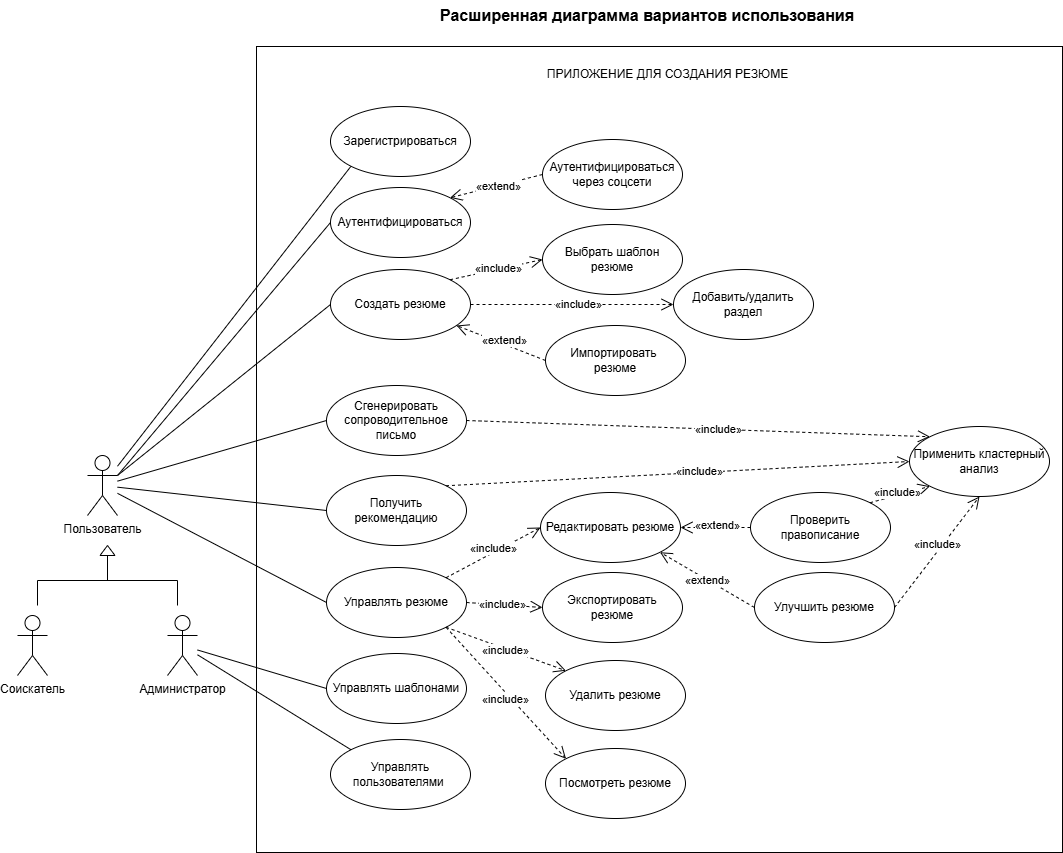

The diagram above was exported from draw.io. Its source (the exported page's mxGraphModel, read from the mxfile embedded in the PNG):
<mxGraphModel dx="1639" dy="891" grid="0" gridSize="10" guides="1" tooltips="1" connect="1" arrows="1" fold="1" page="0" pageScale="1" pageWidth="850" pageHeight="1100" math="0" shadow="0">
  <root>
    <mxCell id="0" />
    <mxCell id="1" parent="0" />
    <mxCell id="ESJTwHm4wB4sybkcTj6N-1" parent="1" style="shape=umlActor;verticalLabelPosition=bottom;verticalAlign=top;html=1;outlineConnect=0;fontFamily=Helvetica;labelBackgroundColor=none;" value="Соискатель" vertex="1">
      <mxGeometry height="60" width="30" x="31" y="653" as="geometry" />
    </mxCell>
    <mxCell id="ESJTwHm4wB4sybkcTj6N-2" parent="1" style="shape=umlActor;verticalLabelPosition=bottom;verticalAlign=top;html=1;outlineConnect=0;fontFamily=Helvetica;labelBackgroundColor=none;" value="Администратор" vertex="1">
      <mxGeometry height="60" width="30" x="181" y="653" as="geometry" />
    </mxCell>
    <mxCell id="ESJTwHm4wB4sybkcTj6N-3" parent="1" style="shape=umlActor;verticalLabelPosition=bottom;verticalAlign=top;html=1;outlineConnect=0;fontFamily=Helvetica;labelBackgroundColor=none;" value="Пользователь" vertex="1">
      <mxGeometry height="60" width="30" x="101" y="493" as="geometry" />
    </mxCell>
    <mxCell id="ESJTwHm4wB4sybkcTj6N-6" parent="1" style="whiteSpace=wrap;html=1;aspect=fixed;fontFamily=Helvetica;labelBackgroundColor=none;" value="" vertex="1">
      <mxGeometry height="806" width="806" x="270" y="84" as="geometry" />
    </mxCell>
    <mxCell id="ESJTwHm4wB4sybkcTj6N-11" edge="1" parent="1" source="ESJTwHm4wB4sybkcTj6N-3" style="endArrow=none;html=1;rounded=0;entryX=0;entryY=1;entryDx=0;entryDy=0;fontFamily=Helvetica;labelBackgroundColor=none;fontColor=default;" target="ESJTwHm4wB4sybkcTj6N-26" value="">
      <mxGeometry height="50" relative="1" width="50" as="geometry">
        <mxPoint x="181" y="304" as="sourcePoint" />
        <mxPoint x="280.99999999999704" y="219" as="targetPoint" />
      </mxGeometry>
    </mxCell>
    <mxCell id="ESJTwHm4wB4sybkcTj6N-12" edge="1" parent="1" source="ESJTwHm4wB4sybkcTj6N-3" style="endArrow=none;html=1;rounded=0;exitX=1;exitY=0.3333333333333333;exitDx=0;exitDy=0;exitPerimeter=0;fontFamily=Helvetica;entryX=0;entryY=0.5;entryDx=0;entryDy=0;labelBackgroundColor=none;fontColor=default;" target="ESJTwHm4wB4sybkcTj6N-27" value="">
      <mxGeometry height="50" relative="1" width="50" as="geometry">
        <mxPoint x="201" y="354" as="sourcePoint" />
        <mxPoint x="321" y="294" as="targetPoint" />
      </mxGeometry>
    </mxCell>
    <mxCell id="ESJTwHm4wB4sybkcTj6N-23" parent="1" style="strokeWidth=1;html=1;shape=mxgraph.flowchart.annotation_2;align=left;labelPosition=right;pointerEvents=1;direction=south;fontFamily=Helvetica;labelBackgroundColor=none;" value="" vertex="1">
      <mxGeometry height="50" width="140" x="51" y="593" as="geometry" />
    </mxCell>
    <mxCell id="ESJTwHm4wB4sybkcTj6N-24" parent="1" style="verticalLabelPosition=bottom;verticalAlign=top;html=1;shape=mxgraph.basic.acute_triangle;dx=0.5;fontFamily=Helvetica;labelBackgroundColor=none;" value="" vertex="1">
      <mxGeometry height="10" width="15" x="113.5" y="583" as="geometry" />
    </mxCell>
    <mxCell id="ESJTwHm4wB4sybkcTj6N-25" edge="1" parent="1" source="ESJTwHm4wB4sybkcTj6N-29" style="endArrow=open;endSize=10;dashed=1;html=1;rounded=0;exitX=0;exitY=0.5;exitDx=0;exitDy=0;endFill=0;entryX=1;entryY=0;entryDx=0;entryDy=0;labelBackgroundColor=none;fontColor=default;" target="ESJTwHm4wB4sybkcTj6N-27" value="">
      <mxGeometry relative="1" width="160" as="geometry">
        <mxPoint x="561.0000000000002" y="239" as="sourcePoint" />
        <mxPoint x="451.6990083071378" y="272.25810154929957" as="targetPoint" />
      </mxGeometry>
    </mxCell>
    <mxCell id="tytvDmXFh3cX61ePberM-18" connectable="0" parent="ESJTwHm4wB4sybkcTj6N-25" style="edgeLabel;html=1;align=center;verticalAlign=middle;resizable=0;points=[];" value="«extend»" vertex="1">
      <mxGeometry relative="1" x="-0.0449" as="geometry">
        <mxPoint as="offset" />
      </mxGeometry>
    </mxCell>
    <mxCell id="ESJTwHm4wB4sybkcTj6N-26" parent="1" style="ellipse;whiteSpace=wrap;html=1;labelBackgroundColor=none;" value="Зарегистрироваться" vertex="1">
      <mxGeometry height="70" width="140" x="344" y="144" as="geometry" />
    </mxCell>
    <mxCell id="ESJTwHm4wB4sybkcTj6N-27" parent="1" style="ellipse;whiteSpace=wrap;html=1;labelBackgroundColor=none;" value="Аутентифицироваться" vertex="1">
      <mxGeometry height="70" width="140" x="344" y="225" as="geometry" />
    </mxCell>
    <mxCell id="ESJTwHm4wB4sybkcTj6N-28" parent="1" style="ellipse;whiteSpace=wrap;html=1;labelBackgroundColor=none;" value="Управлять пользователями&amp;nbsp;" vertex="1">
      <mxGeometry height="70" width="140" x="344" y="777" as="geometry" />
    </mxCell>
    <mxCell id="ESJTwHm4wB4sybkcTj6N-29" parent="1" style="ellipse;whiteSpace=wrap;html=1;labelBackgroundColor=none;" value="Аутентифицироваться через соцсети" vertex="1">
      <mxGeometry height="70" width="140" x="556" y="177" as="geometry" />
    </mxCell>
    <mxCell id="ESJTwHm4wB4sybkcTj6N-35" parent="1" style="ellipse;whiteSpace=wrap;html=1;labelBackgroundColor=none;" value="Управлять шаблонами" vertex="1">
      <mxGeometry height="70" width="140" x="340" y="691" as="geometry" />
    </mxCell>
    <mxCell id="ESJTwHm4wB4sybkcTj6N-36" parent="1" style="ellipse;whiteSpace=wrap;html=1;labelBackgroundColor=none;" value="Создать резюме" vertex="1">
      <mxGeometry height="70" width="140" x="344" y="307" as="geometry" />
    </mxCell>
    <mxCell id="ESJTwHm4wB4sybkcTj6N-37" parent="1" style="ellipse;whiteSpace=wrap;html=1;labelBackgroundColor=none;" value="Редактировать резюме" vertex="1">
      <mxGeometry height="70" width="140" x="554" y="530" as="geometry" />
    </mxCell>
    <mxCell id="ESJTwHm4wB4sybkcTj6N-38" parent="1" style="ellipse;whiteSpace=wrap;html=1;labelBackgroundColor=none;" value="Управлять резюме" vertex="1">
      <mxGeometry height="70" width="140" x="340" y="605" as="geometry" />
    </mxCell>
    <mxCell id="ESJTwHm4wB4sybkcTj6N-39" parent="1" style="ellipse;whiteSpace=wrap;html=1;labelBackgroundColor=none;" value="Посмотреть резюме" vertex="1">
      <mxGeometry height="70" width="140" x="559" y="786" as="geometry" />
    </mxCell>
    <mxCell id="ESJTwHm4wB4sybkcTj6N-40" parent="1" style="ellipse;whiteSpace=wrap;html=1;labelBackgroundColor=none;" value="Улучшить резюме" vertex="1">
      <mxGeometry height="70" width="140" x="768" y="610" as="geometry" />
    </mxCell>
    <mxCell id="ESJTwHm4wB4sybkcTj6N-41" parent="1" style="ellipse;whiteSpace=wrap;html=1;labelBackgroundColor=none;" value="Выбрать шаблон резюме" vertex="1">
      <mxGeometry height="70" width="140" x="556" y="262" as="geometry" />
    </mxCell>
    <mxCell id="ESJTwHm4wB4sybkcTj6N-44" parent="1" style="ellipse;whiteSpace=wrap;html=1;labelBackgroundColor=none;" value="Сгенерировать сопроводительное письмо" vertex="1">
      <mxGeometry height="70" width="140" x="340" y="423" as="geometry" />
    </mxCell>
    <mxCell id="ESJTwHm4wB4sybkcTj6N-45" parent="1" style="ellipse;whiteSpace=wrap;html=1;labelBackgroundColor=none;" value="Импортировать&amp;nbsp;&lt;div&gt;резюме&lt;/div&gt;" vertex="1">
      <mxGeometry height="70" width="140" x="559" y="363" as="geometry" />
    </mxCell>
    <mxCell id="ESJTwHm4wB4sybkcTj6N-48" parent="1" style="ellipse;whiteSpace=wrap;html=1;labelBackgroundColor=none;" value="Экспортировать&lt;div&gt;резюме&lt;/div&gt;" vertex="1">
      <mxGeometry height="70" width="140" x="556" y="610" as="geometry" />
    </mxCell>
    <mxCell id="ESJTwHm4wB4sybkcTj6N-49" edge="1" parent="1" source="ESJTwHm4wB4sybkcTj6N-3" style="endArrow=none;html=1;rounded=0;exitX=1;exitY=0.3333333333333333;exitDx=0;exitDy=0;exitPerimeter=0;entryX=0;entryY=0.5;entryDx=0;entryDy=0;labelBackgroundColor=none;fontColor=default;" target="ESJTwHm4wB4sybkcTj6N-36" value="">
      <mxGeometry height="50" relative="1" width="50" as="geometry">
        <mxPoint x="221" y="434" as="sourcePoint" />
        <mxPoint x="271" y="384" as="targetPoint" />
      </mxGeometry>
    </mxCell>
    <mxCell id="q5e2-3KxU-Om2HmiLcAK-1" edge="1" parent="1" source="ESJTwHm4wB4sybkcTj6N-3" style="endArrow=none;html=1;rounded=0;entryX=0;entryY=0.5;entryDx=0;entryDy=0;labelBackgroundColor=none;fontColor=default;" target="ESJTwHm4wB4sybkcTj6N-38" value="">
      <mxGeometry height="50" relative="1" width="50" as="geometry">
        <mxPoint x="211" y="514" as="sourcePoint" />
        <mxPoint x="261" y="464" as="targetPoint" />
      </mxGeometry>
    </mxCell>
    <mxCell id="q5e2-3KxU-Om2HmiLcAK-2" edge="1" parent="1" source="ESJTwHm4wB4sybkcTj6N-45" style="endArrow=open;endSize=10;dashed=1;html=1;rounded=0;exitX=0;exitY=0.5;exitDx=0;exitDy=0;endFill=0;entryX=0.9;entryY=0.8;entryDx=0;entryDy=0;labelBackgroundColor=none;fontColor=default;entryPerimeter=0;" target="ESJTwHm4wB4sybkcTj6N-36" value="">
      <mxGeometry relative="1" width="160" x="0.0051" as="geometry">
        <mxPoint as="offset" />
        <mxPoint x="797" y="184.25" as="sourcePoint" />
        <mxPoint x="705" y="224.25" as="targetPoint" />
      </mxGeometry>
    </mxCell>
    <mxCell id="tytvDmXFh3cX61ePberM-14" connectable="0" parent="q5e2-3KxU-Om2HmiLcAK-2" style="edgeLabel;html=1;align=center;verticalAlign=middle;resizable=0;points=[];" value="«extend»" vertex="1">
      <mxGeometry relative="1" x="-0.0351" y="-3" as="geometry">
        <mxPoint y="-1" as="offset" />
      </mxGeometry>
    </mxCell>
    <mxCell id="q5e2-3KxU-Om2HmiLcAK-5" edge="1" parent="1" source="ESJTwHm4wB4sybkcTj6N-40" style="endArrow=open;endSize=10;dashed=1;html=1;rounded=0;exitX=0;exitY=0.5;exitDx=0;exitDy=0;endFill=0;entryX=1;entryY=1;entryDx=0;entryDy=0;labelBackgroundColor=none;fontColor=default;" target="ESJTwHm4wB4sybkcTj6N-37" value="">
      <mxGeometry relative="1" width="160" x="-0.0263" y="-5" as="geometry">
        <mxPoint as="offset" />
        <mxPoint x="562.5" y="484.25" as="sourcePoint" />
        <mxPoint x="470.5" y="524.25" as="targetPoint" />
      </mxGeometry>
    </mxCell>
    <mxCell id="tytvDmXFh3cX61ePberM-16" connectable="0" parent="q5e2-3KxU-Om2HmiLcAK-5" style="edgeLabel;html=1;align=center;verticalAlign=middle;resizable=0;points=[];" value="«extend»" vertex="1">
      <mxGeometry relative="1" as="geometry">
        <mxPoint as="offset" />
      </mxGeometry>
    </mxCell>
    <mxCell id="q5e2-3KxU-Om2HmiLcAK-9" edge="1" parent="1" source="ESJTwHm4wB4sybkcTj6N-36" style="endArrow=open;endSize=10;dashed=1;html=1;rounded=0;exitX=1;exitY=0;exitDx=0;exitDy=0;endFill=0;entryX=0;entryY=0.5;entryDx=0;entryDy=0;labelBackgroundColor=none;fontColor=default;" target="ESJTwHm4wB4sybkcTj6N-41" value="">
      <mxGeometry relative="1" width="160" x="-0.0021" as="geometry">
        <mxPoint as="offset" />
        <mxPoint x="891" y="314" as="sourcePoint" />
        <mxPoint x="821" y="264" as="targetPoint" />
      </mxGeometry>
    </mxCell>
    <mxCell id="tytvDmXFh3cX61ePberM-11" connectable="0" parent="q5e2-3KxU-Om2HmiLcAK-9" style="edgeLabel;html=1;align=center;verticalAlign=middle;resizable=0;points=[];" value="«include»" vertex="1">
      <mxGeometry relative="1" x="0.0311" y="1" as="geometry">
        <mxPoint as="offset" />
      </mxGeometry>
    </mxCell>
    <mxCell id="q5e2-3KxU-Om2HmiLcAK-12" parent="1" style="ellipse;whiteSpace=wrap;html=1;labelBackgroundColor=none;" value="Проверить правописание" vertex="1">
      <mxGeometry height="70" width="140" x="764.0000000000001" y="530" as="geometry" />
    </mxCell>
    <mxCell id="q5e2-3KxU-Om2HmiLcAK-13" edge="1" parent="1" source="q5e2-3KxU-Om2HmiLcAK-12" style="endArrow=open;endSize=10;dashed=1;html=1;rounded=0;exitX=0;exitY=0.5;exitDx=0;exitDy=0;endFill=0;entryX=1;entryY=0.5;entryDx=0;entryDy=0;labelBackgroundColor=none;fontColor=default;" target="ESJTwHm4wB4sybkcTj6N-37" value="">
      <mxGeometry relative="1" width="160" x="-0.0201" y="-5" as="geometry">
        <mxPoint as="offset" />
        <mxPoint x="697.6800000000001" y="402.46" as="sourcePoint" />
        <mxPoint x="661.1800000000001" y="352.21" as="targetPoint" />
      </mxGeometry>
    </mxCell>
    <mxCell id="tytvDmXFh3cX61ePberM-15" connectable="0" parent="q5e2-3KxU-Om2HmiLcAK-13" style="edgeLabel;html=1;align=center;verticalAlign=middle;resizable=0;points=[];" value="«extend»" vertex="1">
      <mxGeometry relative="1" x="-0.0225" y="-3" as="geometry">
        <mxPoint as="offset" />
      </mxGeometry>
    </mxCell>
    <mxCell id="q5e2-3KxU-Om2HmiLcAK-16" edge="1" parent="1" source="ESJTwHm4wB4sybkcTj6N-3" style="endArrow=none;html=1;rounded=0;entryX=0;entryY=0.5;entryDx=0;entryDy=0;labelBackgroundColor=none;fontColor=default;" target="ESJTwHm4wB4sybkcTj6N-44" value="">
      <mxGeometry height="50" relative="1" width="50" as="geometry">
        <mxPoint x="301" y="654" as="sourcePoint" />
        <mxPoint x="351" y="604" as="targetPoint" />
      </mxGeometry>
    </mxCell>
    <mxCell id="q5e2-3KxU-Om2HmiLcAK-21" parent="1" style="ellipse;whiteSpace=wrap;html=1;labelBackgroundColor=none;" value="Добавить/удалить раздел" vertex="1">
      <mxGeometry height="70" width="140" x="687.0000000000001" y="307" as="geometry" />
    </mxCell>
    <mxCell id="q5e2-3KxU-Om2HmiLcAK-24" edge="1" parent="1" source="ESJTwHm4wB4sybkcTj6N-38" style="endArrow=open;endSize=10;dashed=1;html=1;rounded=0;exitX=1;exitY=1;exitDx=0;exitDy=0;endFill=0;entryX=0;entryY=0;entryDx=0;entryDy=0;labelBackgroundColor=none;fontColor=default;" target="ESJTwHm4wB4sybkcTj6N-39" value="">
      <mxGeometry relative="1" width="160" x="-0.0048" as="geometry">
        <mxPoint as="offset" />
        <mxPoint x="315.9999999999993" y="449" as="sourcePoint" />
        <mxPoint x="596.0000000000041" y="449" as="targetPoint" />
      </mxGeometry>
    </mxCell>
    <mxCell id="tytvDmXFh3cX61ePberM-13" connectable="0" parent="q5e2-3KxU-Om2HmiLcAK-24" style="edgeLabel;html=1;align=center;verticalAlign=middle;resizable=0;points=[];" value="«include»" vertex="1">
      <mxGeometry relative="1" x="0.1187" y="-2" as="geometry">
        <mxPoint x="-7" y="-3" as="offset" />
      </mxGeometry>
    </mxCell>
    <mxCell id="tytvDmXFh3cX61ePberM-1" edge="1" parent="1" source="ESJTwHm4wB4sybkcTj6N-2" style="endArrow=none;html=1;rounded=0;entryX=0;entryY=0;entryDx=0;entryDy=0;labelBackgroundColor=none;fontColor=default;" target="ESJTwHm4wB4sybkcTj6N-28" value="">
      <mxGeometry height="50" relative="1" width="50" as="geometry">
        <mxPoint x="241" y="604" as="sourcePoint" />
        <mxPoint x="291" y="554" as="targetPoint" />
      </mxGeometry>
    </mxCell>
    <mxCell id="tytvDmXFh3cX61ePberM-3" parent="1" style="text;html=1;align=center;verticalAlign=middle;whiteSpace=wrap;rounded=0;fontSize=12;labelBackgroundColor=none;" value="ПРИЛОЖЕНИЕ ДЛЯ СОЗДАНИЯ РЕЗЮМЕ" vertex="1">
      <mxGeometry height="30" width="395" x="484" y="97" as="geometry" />
    </mxCell>
    <mxCell id="tytvDmXFh3cX61ePberM-4" edge="1" parent="1" source="ESJTwHm4wB4sybkcTj6N-2" style="endArrow=none;html=1;rounded=0;entryX=0;entryY=0.5;entryDx=0;entryDy=0;labelBackgroundColor=none;fontColor=default;" target="ESJTwHm4wB4sybkcTj6N-35" value="">
      <mxGeometry height="50" relative="1" width="50" as="geometry">
        <mxPoint x="294" y="618" as="sourcePoint" />
        <mxPoint x="344" y="568" as="targetPoint" />
      </mxGeometry>
    </mxCell>
    <mxCell id="tytvDmXFh3cX61ePberM-7" parent="1" style="ellipse;whiteSpace=wrap;html=1;labelBackgroundColor=none;" value="Получить рекомендацию" vertex="1">
      <mxGeometry height="70" width="140" x="340" y="513" as="geometry" />
    </mxCell>
    <mxCell id="tytvDmXFh3cX61ePberM-8" edge="1" parent="1" source="ESJTwHm4wB4sybkcTj6N-3" style="endArrow=none;html=1;rounded=0;entryX=0;entryY=0.5;entryDx=0;entryDy=0;labelBackgroundColor=none;fontColor=default;" target="tytvDmXFh3cX61ePberM-7" value="">
      <mxGeometry height="50" relative="1" width="50" as="geometry">
        <mxPoint x="237" y="571" as="sourcePoint" />
        <mxPoint x="287" y="521" as="targetPoint" />
      </mxGeometry>
    </mxCell>
    <mxCell id="tZbm4FI6oECS2xRLJoNj-1" parent="1" style="ellipse;whiteSpace=wrap;html=1;labelBackgroundColor=none;" value="Применить кластерный анализ" vertex="1">
      <mxGeometry height="70" width="140" x="923" y="464" as="geometry" />
    </mxCell>
    <mxCell id="tZbm4FI6oECS2xRLJoNj-2" edge="1" parent="1" source="ESJTwHm4wB4sybkcTj6N-40" style="endArrow=open;endSize=10;dashed=1;html=1;rounded=0;exitX=1;exitY=0.5;exitDx=0;exitDy=0;endFill=0;labelBackgroundColor=none;fontColor=default;entryX=0.5;entryY=1;entryDx=0;entryDy=0;" target="tZbm4FI6oECS2xRLJoNj-1" value="">
      <mxGeometry relative="1" width="160" x="-0.0048" as="geometry">
        <mxPoint as="offset" />
        <mxPoint x="606.26" y="504.37" as="sourcePoint" />
        <mxPoint x="696.26" y="524.37" as="targetPoint" />
      </mxGeometry>
    </mxCell>
    <mxCell id="tZbm4FI6oECS2xRLJoNj-3" connectable="0" parent="tZbm4FI6oECS2xRLJoNj-2" style="edgeLabel;html=1;align=center;verticalAlign=middle;resizable=0;points=[];" value="«include»" vertex="1">
      <mxGeometry relative="1" x="0.1187" y="-2" as="geometry">
        <mxPoint x="-7" y="-3" as="offset" />
      </mxGeometry>
    </mxCell>
    <mxCell id="tZbm4FI6oECS2xRLJoNj-4" edge="1" parent="1" source="q5e2-3KxU-Om2HmiLcAK-12" style="endArrow=open;endSize=10;dashed=1;html=1;rounded=0;endFill=0;labelBackgroundColor=none;fontColor=default;entryX=0;entryY=1;entryDx=0;entryDy=0;exitX=1;exitY=0;exitDx=0;exitDy=0;" target="tZbm4FI6oECS2xRLJoNj-1" value="">
      <mxGeometry relative="1" width="160" x="-0.0048" as="geometry">
        <mxPoint as="offset" />
        <mxPoint x="847.37" y="527" as="sourcePoint" />
        <mxPoint x="961.11" y="611.63" as="targetPoint" />
      </mxGeometry>
    </mxCell>
    <mxCell id="tZbm4FI6oECS2xRLJoNj-5" connectable="0" parent="tZbm4FI6oECS2xRLJoNj-4" style="edgeLabel;html=1;align=center;verticalAlign=middle;resizable=0;points=[];" value="«include»" vertex="1">
      <mxGeometry relative="1" x="0.1187" y="-2" as="geometry">
        <mxPoint x="-7" y="-3" as="offset" />
      </mxGeometry>
    </mxCell>
    <mxCell id="tZbm4FI6oECS2xRLJoNj-6" edge="1" parent="1" source="ESJTwHm4wB4sybkcTj6N-44" style="endArrow=open;endSize=10;dashed=1;html=1;rounded=0;exitX=1;exitY=0.5;exitDx=0;exitDy=0;endFill=0;labelBackgroundColor=none;fontColor=default;entryX=0;entryY=0;entryDx=0;entryDy=0;" target="tZbm4FI6oECS2xRLJoNj-1" value="">
      <mxGeometry relative="1" width="160" x="-0.0048" as="geometry">
        <mxPoint as="offset" />
        <mxPoint x="580" y="579" as="sourcePoint" />
        <mxPoint x="693.74" y="663.63" as="targetPoint" />
      </mxGeometry>
    </mxCell>
    <mxCell id="tZbm4FI6oECS2xRLJoNj-7" connectable="0" parent="tZbm4FI6oECS2xRLJoNj-6" style="edgeLabel;html=1;align=center;verticalAlign=middle;resizable=0;points=[];" value="«include»" vertex="1">
      <mxGeometry relative="1" x="0.1187" y="-2" as="geometry">
        <mxPoint x="-7" y="-3" as="offset" />
      </mxGeometry>
    </mxCell>
    <mxCell id="tZbm4FI6oECS2xRLJoNj-8" parent="1" style="ellipse;whiteSpace=wrap;html=1;labelBackgroundColor=none;" value="Удалить резюме" vertex="1">
      <mxGeometry height="70" width="140" x="559" y="698" as="geometry" />
    </mxCell>
    <mxCell id="tZbm4FI6oECS2xRLJoNj-9" edge="1" parent="1" source="tytvDmXFh3cX61ePberM-7" style="endArrow=open;endSize=10;dashed=1;html=1;rounded=0;exitX=1;exitY=0;exitDx=0;exitDy=0;endFill=0;labelBackgroundColor=none;fontColor=default;entryX=0;entryY=0.5;entryDx=0;entryDy=0;" target="tZbm4FI6oECS2xRLJoNj-1" value="">
      <mxGeometry relative="1" width="160" x="-0.0048" as="geometry">
        <mxPoint as="offset" />
        <mxPoint x="466.26" y="754.37" as="sourcePoint" />
        <mxPoint x="921.26" y="1009.37" as="targetPoint" />
      </mxGeometry>
    </mxCell>
    <mxCell id="tZbm4FI6oECS2xRLJoNj-10" connectable="0" parent="tZbm4FI6oECS2xRLJoNj-9" style="edgeLabel;html=1;align=center;verticalAlign=middle;resizable=0;points=[];" value="«include»" vertex="1">
      <mxGeometry relative="1" x="0.1187" y="-2" as="geometry">
        <mxPoint x="-7" y="-3" as="offset" />
      </mxGeometry>
    </mxCell>
    <mxCell id="tZbm4FI6oECS2xRLJoNj-12" edge="1" parent="1" source="ESJTwHm4wB4sybkcTj6N-38" style="endArrow=open;endSize=10;dashed=1;html=1;rounded=0;exitX=1;exitY=1;exitDx=0;exitDy=0;endFill=0;entryX=0;entryY=0;entryDx=0;entryDy=0;labelBackgroundColor=none;fontColor=default;" target="tZbm4FI6oECS2xRLJoNj-8" value="">
      <mxGeometry relative="1" width="160" x="-0.0048" as="geometry">
        <mxPoint as="offset" />
        <mxPoint x="484.26" y="534.31" as="sourcePoint" />
        <mxPoint x="576.26" y="511.31" as="targetPoint" />
      </mxGeometry>
    </mxCell>
    <mxCell id="tZbm4FI6oECS2xRLJoNj-13" connectable="0" parent="tZbm4FI6oECS2xRLJoNj-12" style="edgeLabel;html=1;align=center;verticalAlign=middle;resizable=0;points=[];" value="«include»" vertex="1">
      <mxGeometry relative="1" x="0.1187" y="-2" as="geometry">
        <mxPoint x="-7" y="-3" as="offset" />
      </mxGeometry>
    </mxCell>
    <mxCell id="tZbm4FI6oECS2xRLJoNj-14" edge="1" parent="1" source="ESJTwHm4wB4sybkcTj6N-36" style="endArrow=open;endSize=10;dashed=1;html=1;rounded=0;exitX=1;exitY=0.5;exitDx=0;exitDy=0;endFill=0;entryX=0;entryY=0.5;entryDx=0;entryDy=0;labelBackgroundColor=none;fontColor=default;" target="q5e2-3KxU-Om2HmiLcAK-21" value="">
      <mxGeometry relative="1" width="160" x="-0.0048" as="geometry">
        <mxPoint as="offset" />
        <mxPoint x="709" y="431" as="sourcePoint" />
        <mxPoint x="781" y="469" as="targetPoint" />
      </mxGeometry>
    </mxCell>
    <mxCell id="tZbm4FI6oECS2xRLJoNj-15" connectable="0" parent="tZbm4FI6oECS2xRLJoNj-14" style="edgeLabel;html=1;align=center;verticalAlign=middle;resizable=0;points=[];" value="«include»" vertex="1">
      <mxGeometry relative="1" x="0.1187" y="-2" as="geometry">
        <mxPoint x="-7" y="-3" as="offset" />
      </mxGeometry>
    </mxCell>
    <mxCell id="tZbm4FI6oECS2xRLJoNj-16" edge="1" parent="1" source="ESJTwHm4wB4sybkcTj6N-38" style="endArrow=open;endSize=10;dashed=1;html=1;rounded=0;exitX=1;exitY=0.5;exitDx=0;exitDy=0;endFill=0;entryX=0;entryY=0.5;entryDx=0;entryDy=0;labelBackgroundColor=none;fontColor=default;" target="ESJTwHm4wB4sybkcTj6N-48" value="">
      <mxGeometry relative="1" width="160" x="-0.0048" as="geometry">
        <mxPoint as="offset" />
        <mxPoint x="478" y="580" as="sourcePoint" />
        <mxPoint x="550" y="618" as="targetPoint" />
      </mxGeometry>
    </mxCell>
    <mxCell id="tZbm4FI6oECS2xRLJoNj-17" connectable="0" parent="tZbm4FI6oECS2xRLJoNj-16" style="edgeLabel;html=1;align=center;verticalAlign=middle;resizable=0;points=[];" value="«include»" vertex="1">
      <mxGeometry relative="1" x="0.1187" y="-2" as="geometry">
        <mxPoint x="-7" y="-3" as="offset" />
      </mxGeometry>
    </mxCell>
    <mxCell id="tZbm4FI6oECS2xRLJoNj-18" edge="1" parent="1" source="ESJTwHm4wB4sybkcTj6N-38" style="endArrow=open;endSize=10;dashed=1;html=1;rounded=0;exitX=1;exitY=0;exitDx=0;exitDy=0;endFill=0;entryX=0;entryY=0.5;entryDx=0;entryDy=0;labelBackgroundColor=none;fontColor=default;" target="ESJTwHm4wB4sybkcTj6N-37" value="">
      <mxGeometry relative="1" width="160" x="-0.0048" as="geometry">
        <mxPoint as="offset" />
        <mxPoint x="450.26" y="583" as="sourcePoint" />
        <mxPoint x="542.26" y="680" as="targetPoint" />
      </mxGeometry>
    </mxCell>
    <mxCell id="tZbm4FI6oECS2xRLJoNj-19" connectable="0" parent="tZbm4FI6oECS2xRLJoNj-18" style="edgeLabel;html=1;align=center;verticalAlign=middle;resizable=0;points=[];" value="«include»" vertex="1">
      <mxGeometry relative="1" x="0.1187" y="-2" as="geometry">
        <mxPoint x="-7" y="-3" as="offset" />
      </mxGeometry>
    </mxCell>
    <mxCell id="aQno637dSELxhEfUkg19-1" parent="1" style="text;whiteSpace=wrap;html=1;fontStyle=1" value="&lt;span style=&quot;font-size:12.0pt;line-height:115%;&lt;br/&gt;font-family:&amp;quot;Times New Roman&amp;quot;,serif;mso-fareast-font-family:Calibri;mso-ansi-language:&lt;br/&gt;RU;mso-fareast-language:EN-US;mso-bidi-language:AR-SA&quot;&gt;Расширенная диаграмма вариантов использования&lt;/span&gt;" vertex="1">
      <mxGeometry height="36" width="442.5" x="451.75" y="38" as="geometry" />
    </mxCell>
  </root>
</mxGraphModel>